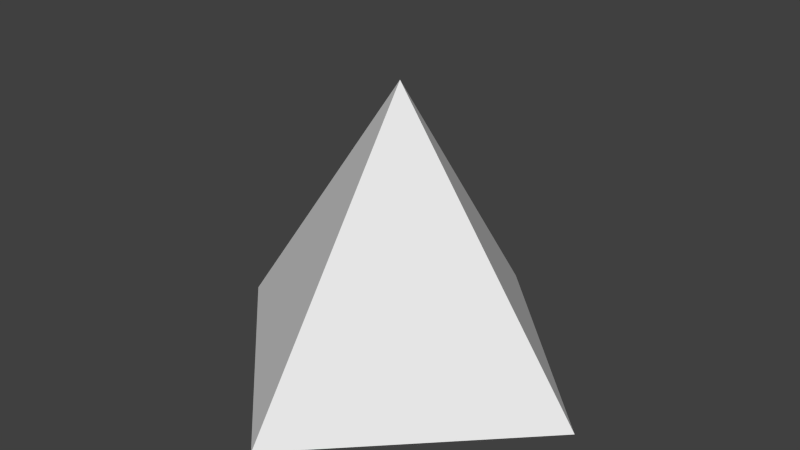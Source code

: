 # Source: quatrahedron.blend  (saved by Blender 2.73.0; exported with 4.5.12 LTS)
import bpy
from mathutils import Matrix  # noqa: F401  (used for matrix-valued properties, if any)

bpy.ops.wm.read_factory_settings(use_empty=True)
scene = bpy.context.scene
scene.name = 'Scene'

# ---- collections
col_collection_1 = bpy.data.collections.new('Collection 1'); scene.collection.children.link(col_collection_1)

# ---- world
world_world = bpy.data.worlds.new('World'); scene.world = world_world
world_world.color = (0.05088, 0.05088, 0.05088)
world_world.use_sun_shadow = False
world_world.sun_shadow_jitter_overblur = 0.0
world_world.cycles.sampling_method = 'MANUAL'
world_world.cycles.sample_map_resolution = 256

# ---- meshes
me_cone = bpy.data.meshes.new('Cone')
me_cone.from_pydata([(0.0, 1.0, -0.7071), (1.0, -4.371e-08, -0.7071), (-8.742e-08, -1.0, -0.7071), (0.0, 0.0, 0.7071), (-1.0, 1.192e-08, -0.7071)], [], [(2, 3, 4), (0, 3, 1), (4, 3, 0), (1, 3, 2), (0, 1, 2, 4)])
me_cone.use_remesh_preserve_volume = False
me_cone.use_remesh_preserve_attributes = False
me_cone.use_mirror_vertex_groups = False
me_cone.update()

# ---- objects
ob_cone = bpy.data.objects.new('Cone', me_cone)

# ---- transforms, parenting, visibility, modifiers, constraints
ob_cone.location = (0.0, 0.0, 0.0)
ob_cone.lineart.crease_threshold = 0.0

# ---- collection membership
col_collection_1.objects.link(ob_cone)

# ---- scene / render settings (as saved in the file)
scene.frame_start = 1; scene.frame_end = 250; scene.frame_set(1)
scene.render.engine = 'BLENDER_EEVEE_NEXT'
scene.render.resolution_percentage = 50
scene.render.dither_intensity = 0.0
scene.cycles.use_denoising = False
scene.cycles.samples = 10
scene.cycles.sampling_pattern = 'TABULATED_SOBOL'
scene.cycles.light_sampling_threshold = 0.0
scene.cycles.use_adaptive_sampling = False
scene.cycles.use_light_tree = False
scene.cycles.blur_glossy = 0.0
scene.cycles.pixel_filter_type = 'GAUSSIAN'
scene.cycles.sample_clamp_indirect = 0.0
scene.view_settings.view_transform = 'Standard'
bpy.context.view_layer.update()

# ---- added for rendering (the .blend has no active camera and no usable light): camera, sun
cam_auto = bpy.data.cameras.new('AutoCamera')
cam_auto.lens = 50.0
cam_auto.sensor_width = 36.0
cam_auto.clip_end = 1000.0
ob_auto_camera = bpy.data.objects.new('AutoCamera', cam_auto)
scene.collection.objects.link(ob_auto_camera)
ob_auto_camera.location = (2.92582, -3.51098, 2.34065)
ob_auto_camera.rotation_euler = (1.09748, -7.21219e-08, 0.694738)
scene.camera = ob_auto_camera
light_auto_sun = bpy.data.lights.new('AutoSun', 'SUN')
light_auto_sun.energy = 3.0
light_auto_sun.angle = 0.0523599
ob_auto_sun = bpy.data.objects.new('AutoSun', light_auto_sun)
scene.collection.objects.link(ob_auto_sun)
ob_auto_sun.rotation_euler = (0.872665, 0.174533, 0.523599)
bpy.context.view_layer.update()

